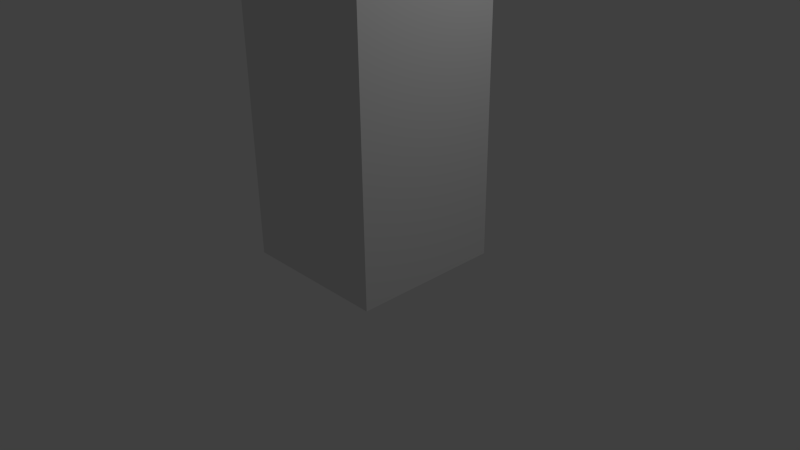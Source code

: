 # Source: sample.blend  (saved by Blender 2.76.0; exported with 4.5.12 LTS)
import bpy
from mathutils import Matrix  # noqa: F401  (used for matrix-valued properties, if any)

bpy.ops.wm.read_factory_settings(use_empty=True)
scene = bpy.context.scene
scene.name = 'Scene'

# ---- collections
col_collection_1 = bpy.data.collections.new('Collection 1'); scene.collection.children.link(col_collection_1)

# ---- materials (node trees are filled in below, after node groups)
mat_material = bpy.data.materials.new('Material')
mat_material.alpha_threshold = 0.0
mat_material.use_transparent_shadow = False
mat_material.roughness = 0.5
mat_material.line_color = (0.0, 0.0, 0.0, 1.0)

# ---- material node trees

# ---- world
world_world = bpy.data.worlds.new('World'); scene.world = world_world
world_world.color = (0.05088, 0.05088, 0.05088)
world_world.use_sun_shadow = False
world_world.sun_shadow_jitter_overblur = 0.0
world_world.cycles.sampling_method = 'MANUAL'
world_world.cycles.sample_map_resolution = 256

# ---- cameras
cam_camera = bpy.data.cameras.new('Camera')
cam_camera.clip_end = 100.0
cam_camera.lens = 35.0
cam_camera.sensor_width = 32.0
cam_camera.sensor_height = 18.0
cam_camera.ortho_scale = 7.314
cam_camera.dof.focus_distance = 0.0
cam_camera.dof.aperture_fstop = 128.0

# ---- lights
light_lamp = bpy.data.lights.new('Lamp', 'POINT')
light_lamp.transmission_factor = 0.0
light_lamp.cutoff_distance = 30.0
light_lamp.energy = 100.0
light_lamp.shadow_buffer_clip_start = 1.001
light_lamp.shadow_soft_size = 0.1
light_lamp.shadow_maximum_resolution = 0.006
light_lamp.use_absolute_resolution = True
light_lamp.cycles.use_multiple_importance_sampling = False

# ---- meshes
me_cube = bpy.data.meshes.new('Cube')
me_cube.from_pydata([(1.0, 1.0, 0.01887), (1.0, -1.0, 0.01887), (-1.0, -1.0, 0.01887), (-1.0, 1.0, 0.01887), (1.0, 1.0, 4.615), (1.0, -1.0, 4.615), (-1.0, -1.0, 4.615), (-1.0, 1.0, 4.615), (1.0, 1.0, 1.503), (1.0, 1.0, 3.116), (1.0, -1.0, 1.503), (1.0, -1.0, 3.116), (-1.0, -1.0, 1.503), (-1.0, -1.0, 3.116), (-1.0, 1.0, 1.503), (-1.0, 1.0, 3.116)], [], [(1, 2, 3), (7, 6, 5), (4, 5, 11), (5, 6, 13), (13, 6, 7), (0, 3, 14), (4, 9, 15), (8, 14, 15), (12, 14, 3), (13, 15, 14), (10, 12, 2), (11, 13, 12), (8, 10, 1), (9, 11, 10), (0, 1, 3), (4, 7, 5), (9, 4, 11), (11, 5, 13), (15, 13, 7), (8, 0, 14), (7, 4, 15), (9, 8, 15), (2, 12, 3), (12, 13, 14), (1, 10, 2), (10, 11, 12), (0, 8, 1), (8, 9, 10)])
me_cube.materials.append(mat_material)
me_cube.use_remesh_preserve_volume = False
me_cube.use_remesh_preserve_attributes = False
me_cube.use_mirror_vertex_groups = False
me_cube.update()
arm_armature = bpy.data.armatures.new('Armature')  # bones are not reproduced

# ---- objects
ob_root = bpy.data.objects.new('root', arm_armature)
ob_model = bpy.data.objects.new('Model', me_cube)
ob_lamp = bpy.data.objects.new('Lamp', light_lamp)
ob_camera = bpy.data.objects.new('Camera', cam_camera)

# ---- transforms, parenting, visibility, modifiers, constraints
ob_root.location = (-0.0007713, -0.001559, 0.02016)
ob_root.show_in_front = True
ob_root.lineart.crease_threshold = 0.0
ob_model.parent = ob_root
ob_model.matrix_parent_inverse = Matrix(((1.0, 0.0, 0.0, 0.0007713), (0.0, 1.0, 0.0, 0.001559), (0.0, 0.0, 1.0, -0.02016), (0.0, 0.0, 0.0, 1.0)))
ob_model.location = (0.0, 0.0, 0.0)
ob_model.lock_rotations_4d = False
ob_model.empty_display_type = 'ARROWS'
ob_model.lineart.crease_threshold = 0.0
_vg = ob_model.vertex_groups.new(name='Bone')
for _i, _w in zip([0, 1, 2, 3, 8, 9, 10, 12, 13, 14, 15], [0.866, 0.8006, 0.8667, 0.8637, 0.4801, 0.03264, 0.1785, 0.4818, 0.06335, 0.4938, 0.04276]): _vg.add([_i], _w, 'REPLACE')
_vg = ob_model.vertex_groups.new(name='Bone.001')
for _i, _w in zip([0, 1, 2, 3, 4, 5, 6, 7, 8, 9, 10, 11, 12, 13, 14, 15], [0.1225, 0.1814, 0.1175, 0.1238, 0.1074, 0.1115, 0.04572, 0.1091, 0.4761, 0.4609, 0.7494, 0.4696, 0.4508, 0.1269, 0.4615, 0.4419]): _vg.add([_i], _w, 'REPLACE')
_vg = ob_model.vertex_groups.new(name='Bone.002')
for _i, _w in zip([4, 5, 6, 7, 8, 9, 10, 11, 12, 13, 14, 15], [0.883, 0.8821, 0.9388, 0.8786, 0.03761, 0.4977, 0.07211, 0.5126, 0.06735, 0.8098, 0.03924, 0.5117]): _vg.add([_i], _w, 'REPLACE')
_m = ob_model.modifiers.new('Armature', 'ARMATURE')
_m.object = ob_root
ob_lamp.location = (4.076, 1.005, 5.904)
ob_lamp.rotation_euler = (0.6503, 0.05522, 1.866)
ob_lamp.lock_rotations_4d = False
ob_lamp.empty_display_type = 'ARROWS'
ob_lamp.color = (0.0, 0.0, 0.0, 0.0)
ob_lamp.lineart.crease_threshold = 0.0
ob_camera.location = (7.481, -6.508, 5.344)
ob_camera.rotation_euler = (1.109, 0.01082, 0.8149)
ob_camera.lock_rotations_4d = False
ob_camera.empty_display_type = 'ARROWS'
ob_camera.color = (0.0, 0.0, 0.0, 0.0)
ob_camera.display_type = 'WIRE'
ob_camera.lineart.crease_threshold = 0.0

# ---- collection membership
col_collection_1.objects.link(ob_root)
col_collection_1.objects.link(ob_model)
col_collection_1.objects.link(ob_lamp)
col_collection_1.objects.link(ob_camera)

# ---- scene / render settings (as saved in the file)
scene.camera = ob_camera
scene.frame_start = 1; scene.frame_end = 60; scene.frame_set(1)
scene.render.engine = 'BLENDER_EEVEE_NEXT'
scene.render.resolution_percentage = 50
scene.render.dither_intensity = 0.0
scene.cycles.use_denoising = False
scene.cycles.samples = 10
scene.cycles.sampling_pattern = 'TABULATED_SOBOL'
scene.cycles.light_sampling_threshold = 0.0
scene.cycles.use_adaptive_sampling = False
scene.cycles.use_light_tree = False
scene.cycles.blur_glossy = 0.0
scene.cycles.pixel_filter_type = 'GAUSSIAN'
scene.cycles.sample_clamp_indirect = 0.0
scene.view_settings.view_transform = 'Standard'
bpy.context.view_layer.update()
